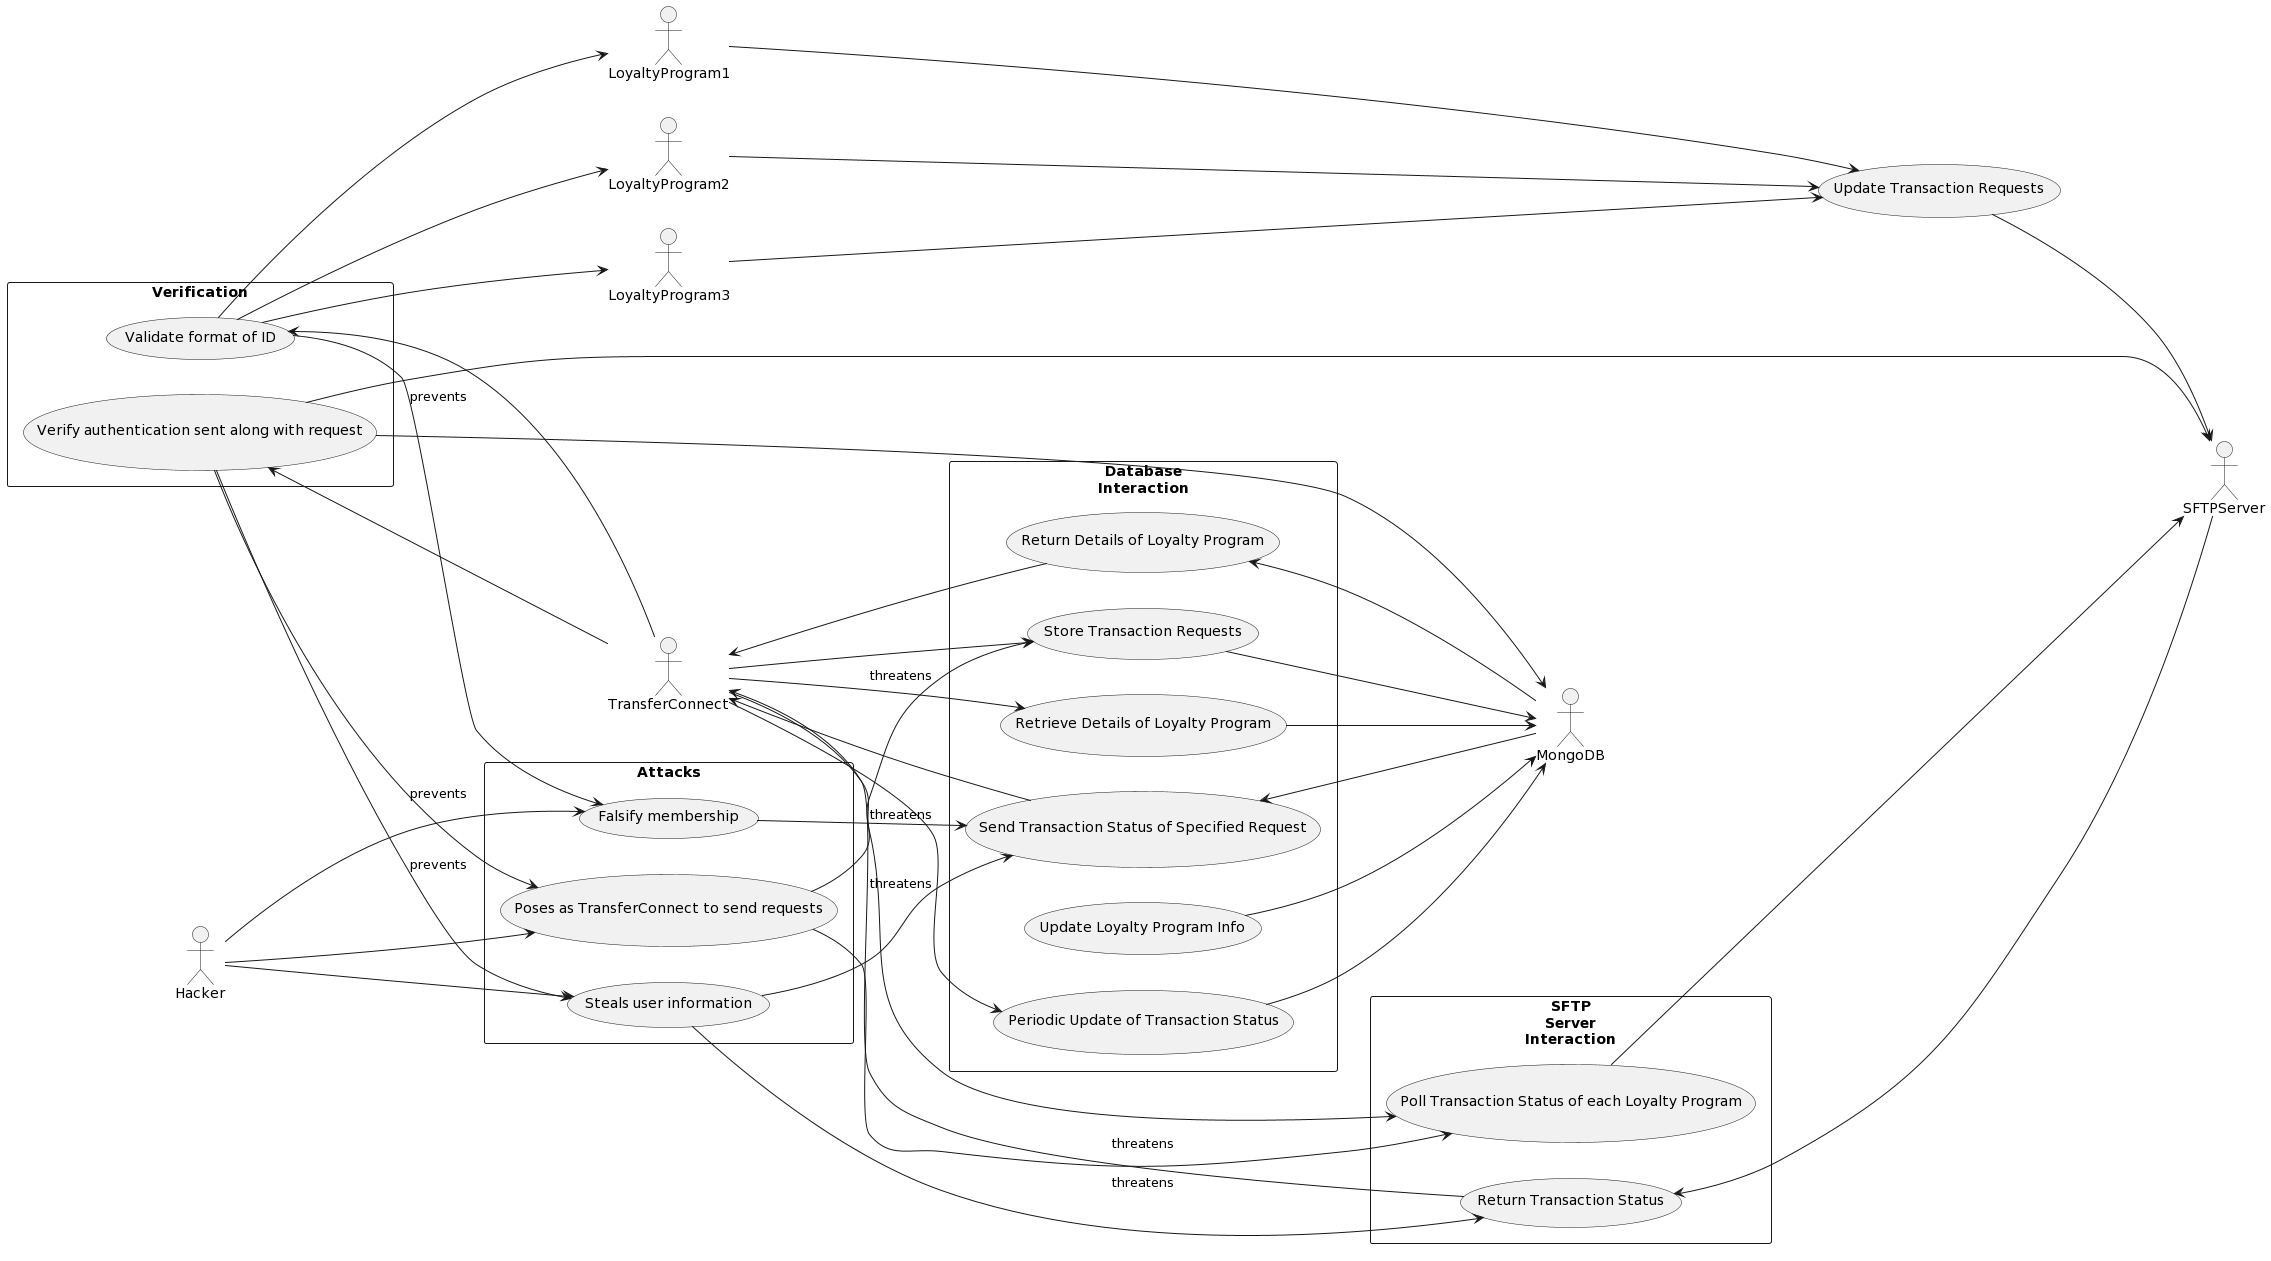

The diagram above was rendered by PlantUML. Its source (embedded in the PNG):
@startuml
left to right direction

skinparam packageStyle rectangle
actor TransferConnect
actor SFTPServer
actor MongoDB
actor LoyaltyProgram1
actor LoyaltyProgram2
actor LoyaltyProgram3
actor Hacker

package Database\nInteraction {
   TransferConnect --> (Periodic Update of Transaction Status)
   TransferConnect --> (Store Transaction Requests)
   TransferConnect --> (Retrieve Details of Loyalty Program)
   (Periodic Update of Transaction Status) --> MongoDB
   (Store Transaction Requests) --> MongoDB
   (Retrieve Details of Loyalty Program) --> MongoDB

   MongoDB --> (Send Transaction Status of Specified Request)
   MongoDB --> (Return Details of Loyalty Program)
   (Send Transaction Status of Specified Request) --> TransferConnect
   (Return Details of Loyalty Program) --> TransferConnect

   (Update Loyalty Program Info) --> MongoDB
}

package SFTP\nServer\nInteraction {
   TransferConnect ---> (Poll Transaction Status of each Loyalty Program)
   (Poll Transaction Status of each Loyalty Program) --> SFTPServer

   SFTPServer --> (Return Transaction Status)
   (Return Transaction Status) ---> TransferConnect

}

package Verification {
   TransferConnect --> (Validate format of ID)
   TransferConnect --> (Verify authentication sent along with request)

   (Validate format of ID) --> LoyaltyProgram1
   (Validate format of ID) --> LoyaltyProgram2
   (Validate format of ID) --> LoyaltyProgram3
   (Verify authentication sent along with request) --> MongoDB
   (Verify authentication sent along with request) --> SFTPServer
}

LoyaltyProgram1 ----> (Update Transaction Requests)
LoyaltyProgram2 ----> (Update Transaction Requests)
LoyaltyProgram3 ----> (Update Transaction Requests)
(Update Transaction Requests) ---> SFTPServer

package Attacks {
   Hacker --> (Poses as TransferConnect to send requests) 
   Hacker --> (Steals user information)
   Hacker --> (Falsify membership)
}

(Poses as TransferConnect to send requests)  --> (Poll Transaction Status of each Loyalty Program) : threatens
(Poses as TransferConnect to send requests)  --> (Store Transaction Requests) : threatens
(Steals user information) --> (Send Transaction Status of Specified Request) : threatens
(Steals user information) --> (Return Transaction Status) : threatens
(Falsify membership) --> (Send Transaction Status of Specified Request) : threatens

(Verify authentication sent along with request) --> (Poses as TransferConnect to send requests) : prevents
(Verify authentication sent along with request) --> (Steals user information) : prevents
(Validate format of ID) --> (Falsify membership) : prevents
@enduml